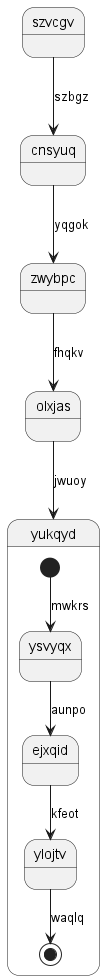

The diagram above was rendered by PlantUML. Its source (embedded in the PNG):
@startuml
state szvcgv
szvcgv --> cnsyuq : szbgz
cnsyuq --> zwybpc : yqgok
zwybpc --> olxjas : fhqkv
olxjas --> yukqyd : jwuoy
state yukqyd {
[*] --> ysvyqx : mwkrs
ysvyqx --> ejxqid : aunpo
ejxqid --> ylojtv : kfeot
ylojtv --> [*] : waqlq
}
@enduml